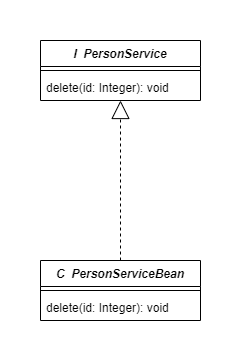

The diagram above was exported from draw.io. Its source (the exported page's mxGraphModel, read from the mxfile embedded in the PNG):
<mxGraphModel dx="1038" dy="689" grid="1" gridSize="10" guides="1" tooltips="1" connect="1" arrows="1" fold="1" page="1" pageScale="1" pageWidth="827" pageHeight="1169" math="0" shadow="0">
  <root>
    <mxCell id="0" />
    <mxCell id="1" parent="0" />
    <mxCell id="jqQYrEy4sfpqOagJEjyI-1" value="I  PersonService" style="swimlane;fontStyle=3;align=center;verticalAlign=top;childLayout=stackLayout;horizontal=1;startSize=26;horizontalStack=0;resizeParent=1;resizeParentMax=0;resizeLast=0;collapsible=1;marginBottom=0;" vertex="1" parent="1">
      <mxGeometry x="334" y="110" width="160" height="60" as="geometry">
        <mxRectangle x="334" y="110" width="130" height="30" as="alternateBounds" />
      </mxGeometry>
    </mxCell>
    <mxCell id="jqQYrEy4sfpqOagJEjyI-2" value="" style="line;strokeWidth=1;fillColor=none;align=left;verticalAlign=middle;spacingTop=-1;spacingLeft=3;spacingRight=3;rotatable=0;labelPosition=right;points=[];portConstraint=eastwest;" vertex="1" parent="jqQYrEy4sfpqOagJEjyI-1">
      <mxGeometry y="26" width="160" height="8" as="geometry" />
    </mxCell>
    <mxCell id="jqQYrEy4sfpqOagJEjyI-3" value="delete(id: Integer): void" style="text;strokeColor=none;fillColor=none;align=left;verticalAlign=top;spacingLeft=4;spacingRight=4;overflow=hidden;rotatable=0;points=[[0,0.5],[1,0.5]];portConstraint=eastwest;" vertex="1" parent="jqQYrEy4sfpqOagJEjyI-1">
      <mxGeometry y="34" width="160" height="26" as="geometry" />
    </mxCell>
    <mxCell id="jqQYrEy4sfpqOagJEjyI-7" value="C  PersonServiceBean" style="swimlane;fontStyle=3;align=center;verticalAlign=top;childLayout=stackLayout;horizontal=1;startSize=26;horizontalStack=0;resizeParent=1;resizeParentMax=0;resizeLast=0;collapsible=1;marginBottom=0;" vertex="1" parent="1">
      <mxGeometry x="334" y="330" width="160" height="60" as="geometry" />
    </mxCell>
    <mxCell id="jqQYrEy4sfpqOagJEjyI-9" value="" style="line;strokeWidth=1;fillColor=none;align=left;verticalAlign=middle;spacingTop=-1;spacingLeft=3;spacingRight=3;rotatable=0;labelPosition=right;points=[];portConstraint=eastwest;" vertex="1" parent="jqQYrEy4sfpqOagJEjyI-7">
      <mxGeometry y="26" width="160" height="8" as="geometry" />
    </mxCell>
    <mxCell id="jqQYrEy4sfpqOagJEjyI-10" value="delete(id: Integer): void" style="text;strokeColor=none;fillColor=none;align=left;verticalAlign=top;spacingLeft=4;spacingRight=4;overflow=hidden;rotatable=0;points=[[0,0.5],[1,0.5]];portConstraint=eastwest;" vertex="1" parent="jqQYrEy4sfpqOagJEjyI-7">
      <mxGeometry y="34" width="160" height="26" as="geometry" />
    </mxCell>
    <mxCell id="jqQYrEy4sfpqOagJEjyI-11" value="" style="endArrow=block;endSize=16;endFill=0;html=1;rounded=0;fontSize=18;dashed=1;" edge="1" parent="1" source="jqQYrEy4sfpqOagJEjyI-7" target="jqQYrEy4sfpqOagJEjyI-3">
      <mxGeometry width="160" relative="1" as="geometry">
        <mxPoint x="340" y="260" as="sourcePoint" />
        <mxPoint x="500" y="260" as="targetPoint" />
      </mxGeometry>
    </mxCell>
  </root>
</mxGraphModel>